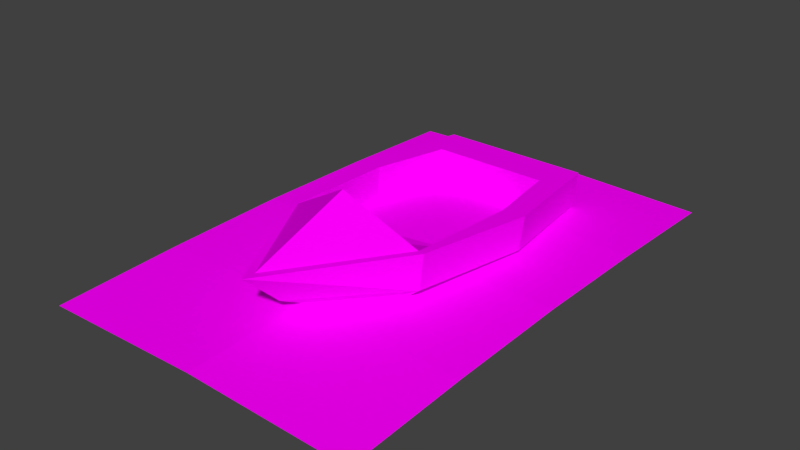 # Source: barco.blend  (saved by Blender 2.77.0; exported with 4.5.12 LTS)
import bpy
from mathutils import Matrix  # noqa: F401  (used for matrix-valued properties, if any)

bpy.ops.wm.read_factory_settings(use_empty=True)
scene = bpy.context.scene
scene.name = 'Scene'

# ---- collections
col_collection_1 = bpy.data.collections.new('Collection 1'); scene.collection.children.link(col_collection_1)

# ---- images (referenced by path relative to the original .blend; pixels are not part of the script)
import os
ASSET_DIR = os.environ.get("B2B_ASSET_DIR", "")  # directory of the original .blend (textures are referenced by path, not embedded)
HERE = os.path.dirname(os.path.abspath(__file__))  # packed textures are extracted next to this script under _unpacked/

def load_image(name, relpath, width, height, colorspace="sRGB"):
    """Load a texture the original file referenced (path relative to the .blend, or extracted next to this script)."""
    p = next((c for c in (os.path.join(HERE, relpath), os.path.join(ASSET_DIR, relpath)) if relpath and os.path.exists(c)), "")
    if p:
        img = bpy.data.images.load(p, check_existing=True)
        img.name = name
    else:  # same state as the original file: an image datablock whose file is absent (Cycles renders it pink)
        img = bpy.data.images.new(name, width, height)
        img.source = "FILE"
        img.filepath = "//" + (relpath or name)
    img.colorspace_settings.name = colorspace
    return img
img_material_001_diffuse_color = load_image('Material.001 Diffuse Color', 'Material.001 Diffuse Color.png', 1024, 1024, 'sRGB')

# ---- materials (node trees are filled in below, after node groups)
mat_material_002 = bpy.data.materials.new('Material.002')
mat_material_002.alpha_threshold = 0.0
mat_material_002.roughness = 0.5

# ---- material node trees
mat_material_002.use_nodes = True; mat_material_002.node_tree.nodes.clear()
_N = mat_material_002.node_tree.nodes; _L = mat_material_002.node_tree.links
n0 = _N.new('ShaderNodeOutputMaterial'); n0.name = 'Material Output'; n0.location = (300, 300)
n1 = _N.new('ShaderNodeBsdfDiffuse'); n1.name = 'Diffuse BSDF'; n1.location = (10, 300)
n2 = _N.new('ShaderNodeTexImage'); n2.name = 'Image Texture'; n2.location = (-280, 331)
n2.width = 140
n2.image = img_material_001_diffuse_color
_L.new(n1.outputs[0], n0.inputs[0])
_L.new(n2.outputs[0], n1.inputs[0])
n0.is_active_output = True

# ---- world
world_world = bpy.data.worlds.new('World'); scene.world = world_world
world_world.color = (0.05088, 0.05088, 0.05088)
world_world.use_sun_shadow = False
world_world.sun_shadow_jitter_overblur = 0.0
world_world.cycles.sampling_method = 'NONE'
world_world.cycles.sample_map_resolution = 256

# ---- meshes
me_barco_agua = bpy.data.meshes.new('BARCO_AGUA')
me_barco_agua.from_pydata([(-1.0, -1.0, -0.02703), (1.0, -1.0, -0.02703), (-1.0, 1.0, -0.02703), (1.0, 1.0, -0.02703), (0.0, -1.0, 0.0), (0.0, 1.0, 0.0), (-1.0, 0.0, 0.01332), (1.0, 0.0, 0.01332), (0.0, 0.0, 0.04035), (-1.0, -0.5, 0.0009669), (1.0, -0.5, 0.0009669), (0.0, -0.5, 0.02799), (1.0, 0.5, 0.0009669), (0.0, 0.5, 0.02799), (-1.0, 0.5, 0.0009669)], [], [(13, 12, 3, 5), (14, 13, 5, 2), (9, 11, 8, 6), (11, 10, 7, 8), (4, 1, 10, 11), (0, 4, 11, 9), (6, 8, 13, 14), (8, 7, 12, 13)])
_uv = me_barco_agua.uv_layers.new(name='UVMap')
_uv.uv.foreach_set('vector', [0.3257, 0.4846, 0.007098, 0.4846, 0.007098, 0.6438, 0.3257, 0.6438, 0.007102, 0.4846, 0.3257, 0.4846, 0.3257, 0.6438, 0.007102, 0.6438, 0.007102, 0.166, 0.3257, 0.166, 0.3257, 0.3253, 0.007102, 0.3253, 0.3257, 0.166, 0.007098, 0.166, 0.007098, 0.3253, 0.3257, 0.3253, 0.3257, 0.006677, 0.007098, 0.006677, 0.007098, 0.166, 0.3257, 0.166, 0.007102, 0.006677, 0.3257, 0.006677, 0.3257, 0.166, 0.007102, 0.166, 0.007102, 0.3253, 0.3257, 0.3253, 0.3257, 0.4846, 0.007102, 0.4846, 0.3257, 0.3253, 0.007098, 0.3253, 0.007098, 0.4846, 0.3257, 0.4846])
me_barco_agua.materials.append(mat_material_002)
me_barco_agua.use_remesh_preserve_volume = False
me_barco_agua.use_remesh_preserve_attributes = False
me_barco_agua.use_mirror_vertex_groups = False
me_barco_agua.update()
me_barco = bpy.data.meshes.new('BARCO')
me_barco.from_pydata([(0.5319, 1.648, -0.7548), (0.5319, -1.648, -0.7548), (1.043, 1.648, 0.09073), (1.043, -1.648, 0.09073), (0.5319, -7.742e-08, -0.7548), (1.0, 1.648, -0.3984), (1.0, -1.648, -0.3984), (1.299, -8.63e-07, 0.09073), (1.246, -4.702e-07, -0.3984), (0.8043, 1.059, 0.09073), (0.9518, -1.632, 0.09073), (-0.8043, 1.059, 0.09073), (1.002, -0.05159, 0.09073), (-1.002, -0.05159, 0.09073), (0.8043, 1.059, -0.3927), (0.9518, -1.632, -0.3927), (-0.8043, 1.059, -0.3927), (1.002, -0.05159, -0.3927), (-1.002, -0.05159, -0.3927), (0.9695, -1.164, -0.0386), (0.9695, -1.164, -0.3911), (-0.9695, -1.164, -0.3911), (-0.5319, 1.648, -0.7548), (-0.5319, -1.648, -0.7548), (-1.043, 1.648, 0.09073), (-1.043, -1.648, 0.09073), (-0.5319, -7.742e-08, -0.7548), (0.0, 1.648, -1.0), (-1.0, 1.648, -0.3984), (0.0, -1.648, -1.0), (-1.0, -1.648, -0.3984), (-1.299, -8.63e-07, 0.09073), (0.0, 1.648, 0.09073), (0.0, -3.45, 0.09073), (0.0, 1.648, -0.3984), (0.0, -2.895, -0.3984), (-1.246, -4.702e-07, -0.3984), (0.0, 2.172e-07, -1.0), (-0.9518, -1.632, 0.09073), (0.5932, 1.059, 0.09073), (0.0, 1.059, 0.09073), (0.0, -3.26, 0.09073), (-0.5735, 1.059, -0.3927), (0.0, -1.864, 0.0467), (0.0, -1.864, 0.6409), (-0.9518, -1.632, -0.3927), (0.5932, 1.059, -0.3927), (-0.771, -0.05159, -0.3927), (0.0, 1.059, -0.3927), (0.7907, -0.05159, -0.3927), (0.0, -1.864, -0.3906), (0.0, -0.05184, -0.3906), (-0.9695, -1.164, -0.0386), (0.0, -1.361, -0.01776), (0.0, -1.361, -0.3894)], [(40, 39), (48, 46), (42, 48), (47, 51), (49, 51)], [(8, 7, 3, 6), (34, 27, 22, 28), (5, 0, 27, 34), (26, 36, 28, 22), (29, 35, 30, 23), (6, 3, 33, 35), (4, 8, 6, 1), (5, 2, 7, 8), (0, 4, 37, 27), (4, 1, 29, 37), (31, 25, 38, 13), (2, 32, 40, 9), (25, 33, 41, 38), (3, 7, 12, 10), (24, 31, 13, 11), (7, 2, 9, 12), (32, 24, 11, 40), (41, 44, 38), (43, 44, 10), (44, 43, 38), (9, 40, 48, 14), (11, 13, 18, 16), (40, 11, 16, 48), (12, 9, 14, 17), (10, 12, 17, 15), (13, 38, 45, 18), (51, 50, 15, 17), (18, 45, 50, 51), (48, 16, 18, 51), (17, 14, 48, 51), (52, 53, 54, 21), (53, 19, 20, 54), (43, 10, 19, 53), (36, 30, 25, 31), (32, 2, 5, 34), (24, 32, 34, 28), (4, 0, 5, 8), (29, 1, 6, 35), (30, 35, 33, 25), (26, 23, 30, 36), (28, 36, 31, 24), (22, 27, 37, 26), (26, 37, 29, 23), (3, 10, 41, 33), (41, 10, 44), (43, 53, 52, 38)])
_uv = me_barco.uv_layers.new(name='UVMap')
_uv.uv.foreach_set('vector', [0.9371, 0.7693, 0.8802, 0.77, 0.8797, 0.5713, 0.9366, 0.5707, 0.8099, 0.4768, 0.7402, 0.4768, 0.7686, 0.413, 0.8099, 0.3568, 0.8099, 0.5968, 0.7686, 0.5406, 0.7402, 0.4768, 0.8099, 0.4768, 0.9579, 0.0782, 0.9741, 0.0782, 0.9685, 0.117, 0.9579, 0.117, 0.9458, 0.03939, 0.9458, 0.01002, 0.9685, 0.0394, 0.9579, 0.03939, 0.9366, 0.5707, 0.8797, 0.5713, 0.8826, 0.3506, 0.9398, 0.4167, 0.9336, 0.0782, 0.9174, 0.0782, 0.923, 0.0394, 0.9336, 0.03939, 0.9398, 0.9658, 0.883, 0.9664, 0.8802, 0.77, 0.9371, 0.7693, 0.9336, 0.117, 0.9336, 0.0782, 0.9458, 0.07819, 0.9458, 0.117, 0.9336, 0.0782, 0.9336, 0.03939, 0.9458, 0.03939, 0.9458, 0.07819, 0.2202, 0.6677, 0.432, 0.6995, 0.43, 0.7108, 0.2268, 0.7046, 0.008346, 0.9588, 0.008346, 0.8292, 0.08402, 0.8292, 0.08402, 0.9291, 0.432, 0.6995, 0.6637, 0.8292, 0.6393, 0.8292, 0.43, 0.7108, 0.432, 0.9588, 0.2202, 0.9907, 0.2268, 0.9537, 0.43, 0.9475, 0.008346, 0.6995, 0.2202, 0.6677, 0.2268, 0.7046, 0.08402, 0.7292, 0.2202, 0.9907, 0.008346, 0.9588, 0.08402, 0.9291, 0.2268, 0.9537, 0.008346, 0.8292, 0.008346, 0.6995, 0.08402, 0.7292, 0.08402, 0.8292, 0.6393, 0.8292, 0.4618, 0.8292, 0.43, 0.7108, 0.7334, 0.4712, 0.6646, 0.4679, 0.7334, 0.3569, 0.6646, 0.4679, 0.7334, 0.4712, 0.7232, 0.5851, 0.8782, 0.3247, 0.8782, 0.2282, 0.9343, 0.2282, 0.9343, 0.3247, 0.8759, 0.6705, 0.8753, 0.8045, 0.8193, 0.8045, 0.8199, 0.6705, 0.8782, 0.2282, 0.8782, 0.1317, 0.9343, 0.1317, 0.9343, 0.2282, 0.7478, 0.8009, 0.7472, 0.6669, 0.8032, 0.667, 0.8038, 0.801, 0.7472, 0.9902, 0.7478, 0.8009, 0.8038, 0.801, 0.8032, 0.9902, 0.8753, 0.8045, 0.8759, 0.9938, 0.8199, 0.9938, 0.8193, 0.8045, 0.7063, 0.2174, 0.7063, 0.0, 0.8167, 0.02787, 0.8225, 0.2174, 0.5902, 0.2174, 0.596, 0.02787, 0.7063, 0.0, 0.7063, 0.2174, 0.7063, 0.3506, 0.6131, 0.3506, 0.5902, 0.2174, 0.7063, 0.2174, 0.8225, 0.2174, 0.7996, 0.3506, 0.7063, 0.3506, 0.7063, 0.2174, 0.8296, 0.2393, 0.8272, 0.123, 0.8703, 0.123, 0.8705, 0.2393, 0.8272, 0.123, 0.8296, 0.006635, 0.8705, 0.006635, 0.8703, 0.123, 0.39, 0.2065, 0.426, 0.05302, 0.4996, 0.05017, 0.4687, 0.2065, 0.9972, 0.5477, 0.9967, 0.7463, 0.9398, 0.7457, 0.9403, 0.547, 0.8666, 0.4768, 0.8666, 0.602, 0.8099, 0.5968, 0.8099, 0.4768, 0.8666, 0.3516, 0.8666, 0.4768, 0.8099, 0.4768, 0.8099, 0.3568, 0.9336, 0.0782, 0.9336, 0.117, 0.923, 0.117, 0.9174, 0.0782, 0.9458, 0.03939, 0.9336, 0.03939, 0.923, 0.0394, 0.9458, 0.01002, 0.9967, 0.7463, 1.0, 0.9002, 0.9428, 0.9664, 0.9398, 0.7457, 0.9579, 0.0782, 0.9579, 0.03939, 0.9685, 0.0394, 0.9741, 0.0782, 1.0, 0.3512, 0.9972, 0.5477, 0.9403, 0.547, 0.9431, 0.3506, 0.9579, 0.117, 0.9458, 0.117, 0.9458, 0.07819, 0.9579, 0.0782, 0.9579, 0.0782, 0.9458, 0.07819, 0.9458, 0.03939, 0.9579, 0.03939, 0.432, 0.9588, 0.43, 0.9475, 0.6393, 0.8292, 0.6637, 0.8292, 0.6393, 0.8292, 0.43, 0.9475, 0.4618, 0.8292, 0.39, 0.2065, 0.4687, 0.2065, 0.4996, 0.3629, 0.426, 0.3601])
me_barco.materials.append(mat_material_002)
me_barco.use_remesh_preserve_volume = False
me_barco.use_remesh_preserve_attributes = False
me_barco.use_mirror_vertex_groups = False
me_barco.update()

# ---- objects
ob_barco_agua = bpy.data.objects.new('BARCO_AGUA', me_barco_agua)
ob_barco = bpy.data.objects.new('BARCO', me_barco)

# ---- transforms, parenting, visibility, modifiers, constraints
ob_barco_agua.location = (0.0, -0.8121, -0.4269)
ob_barco_agua.scale = (2.263, 3.464, 2.263)
ob_barco_agua.lineart.crease_threshold = 0.0
ob_barco.location = (0.0, 0.0, 0.08143)
ob_barco.rotation_euler = (-0.04547, -1.155e-17, 3.008e-19)
ob_barco.lock_rotations_4d = False
ob_barco.empty_display_type = 'ARROWS'
ob_barco.lineart.crease_threshold = 0.0

# ---- collection membership
col_collection_1.objects.link(ob_barco_agua)
col_collection_1.objects.link(ob_barco)

# ---- scene / render settings (as saved in the file)
scene.frame_start = 0; scene.frame_end = 179; scene.frame_set(10)
scene.render.engine = 'CYCLES'
scene.render.resolution_percentage = 50
scene.render.dither_intensity = 0.0
scene.cycles.use_denoising = False
scene.cycles.samples = 10
scene.cycles.sampling_pattern = 'TABULATED_SOBOL'
scene.cycles.light_sampling_threshold = 0.0
scene.cycles.use_adaptive_sampling = False
scene.cycles.use_light_tree = False
scene.cycles.blur_glossy = 0.0
scene.cycles.pixel_filter_type = 'GAUSSIAN'
scene.cycles.sample_clamp_indirect = 0.0
scene.view_settings.view_transform = 'Standard'
bpy.context.view_layer.update()

# ---- added for rendering (the .blend has no active camera and no usable light): camera, sun
cam_auto = bpy.data.cameras.new('AutoCamera')
cam_auto.lens = 50.0
cam_auto.sensor_width = 36.0
cam_auto.clip_end = 1000.0
ob_auto_camera = bpy.data.objects.new('AutoCamera', cam_auto)
scene.collection.objects.link(ob_auto_camera)
ob_auto_camera.location = (7.85065, -10.2329, 6.22355)
ob_auto_camera.rotation_euler = (1.09748, -7.21219e-08, 0.694738)
scene.camera = ob_auto_camera
light_auto_sun = bpy.data.lights.new('AutoSun', 'SUN')
light_auto_sun.energy = 3.0
light_auto_sun.angle = 0.0523599
ob_auto_sun = bpy.data.objects.new('AutoSun', light_auto_sun)
scene.collection.objects.link(ob_auto_sun)
ob_auto_sun.rotation_euler = (0.872665, 0.174533, 0.523599)
bpy.context.view_layer.update()
